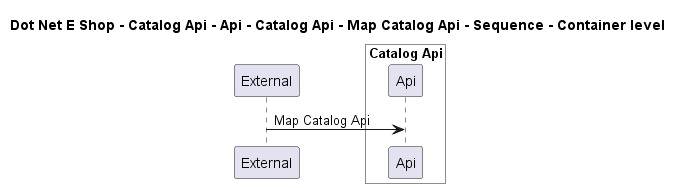

The diagram above was rendered by PlantUML. Its source (embedded in the PNG):
@startuml

title Dot Net E Shop - Catalog Api - Api - Catalog Api - Map Catalog Api - Sequence - Container level

participant "External" as C4InterFlow.SoftwareSystems.ExternalSystem

box "Catalog Api" #White
    participant "Api" as DotNetEShop.SoftwareSystems.CatalogApi.Containers.Api
end box


C4InterFlow.SoftwareSystems.ExternalSystem -> DotNetEShop.SoftwareSystems.CatalogApi.Containers.Api : Map Catalog Api


@enduml